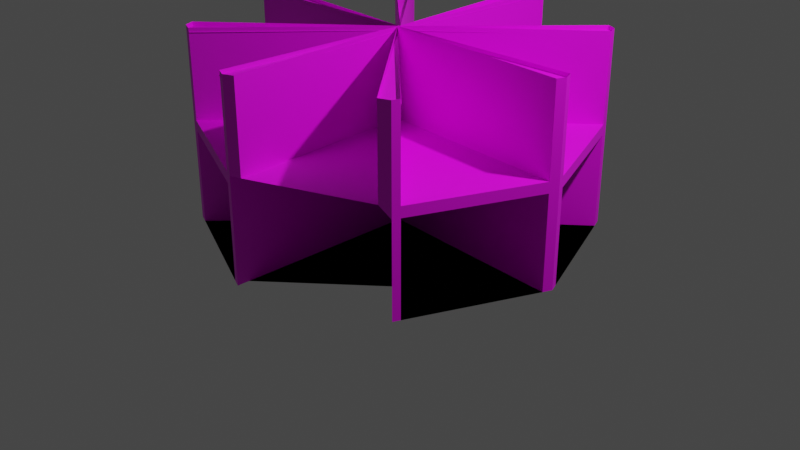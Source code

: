 # Source: Computer_Lab_Desks.blend  (saved by Blender 2.93.20; exported with 4.5.12 LTS)
import bpy
from mathutils import Matrix  # noqa: F401  (used for matrix-valued properties, if any)

bpy.ops.wm.read_factory_settings(use_empty=True)
scene = bpy.context.scene
scene.name = 'Scene'

# ---- collections
col_collection = bpy.data.collections.new('Collection'); scene.collection.children.link(col_collection)

# ---- images (referenced by path relative to the original .blend; pixels are not part of the script)
import os
ASSET_DIR = os.environ.get("B2B_ASSET_DIR", "")  # directory of the original .blend (textures are referenced by path, not embedded)
HERE = os.path.dirname(os.path.abspath(__file__))  # packed textures are extracted next to this script under _unpacked/

def load_image(name, relpath, width, height, colorspace="sRGB"):
    """Load a texture the original file referenced (path relative to the .blend, or extracted next to this script)."""
    p = next((c for c in (os.path.join(HERE, relpath), os.path.join(ASSET_DIR, relpath)) if relpath and os.path.exists(c)), "")
    if p:
        img = bpy.data.images.load(p, check_existing=True)
        img.name = name
    else:  # same state as the original file: an image datablock whose file is absent (Cycles renders it pink)
        img = bpy.data.images.new(name, width, height)
        img.source = "FILE"
        img.filepath = "//" + (relpath or name)
    img.colorspace_settings.name = colorspace
    return img
img_material_001_base_color = load_image('Material.001 Base Color', '', 1024, 1024, 'sRGB')

# ---- materials (node trees are filled in below, after node groups)
mat_material_001 = bpy.data.materials.new('Material.001')
mat_material_001.use_transparent_shadow = False

# ---- material node trees
mat_material_001.use_nodes = True; mat_material_001.node_tree.nodes.clear()
_N = mat_material_001.node_tree.nodes; _L = mat_material_001.node_tree.links
n0 = _N.new('ShaderNodeBsdfPrincipled'); n0.name = 'Principled BSDF'; n0.location = (10, 300)
n0.distribution = 'GGX'
n0.subsurface_method = 'BURLEY'
n0.inputs[3].default_value = 1.45
n0.inputs[27].default_value = (0.0, 0.0, 0.0, 1.0)
n0.inputs[28].default_value = 1.0
n1 = _N.new('ShaderNodeOutputMaterial'); n1.name = 'Material Output'; n1.location = (300, 300)
n2 = _N.new('ShaderNodeTexImage'); n2.name = 'Image Texture'; n2.location = (-280, 280)
n2.image = img_material_001_base_color
_L.new(n0.outputs[0], n1.inputs[0])
_L.new(n2.outputs[0], n0.inputs[0])
n1.is_active_output = True

# ---- world
world_world = bpy.data.worlds.new('World'); scene.world = world_world
world_world.use_nodes = True; world_world.node_tree.nodes.clear()
_N = world_world.node_tree.nodes; _L = world_world.node_tree.links
n0 = _N.new('ShaderNodeOutputWorld'); n0.name = 'World Output'; n0.location = (300, 300)
n1 = _N.new('ShaderNodeBackground'); n1.name = 'Background'; n1.location = (10, 300)
n1.inputs[0].default_value = (0.05088, 0.05088, 0.05088, 1.0)
_L.new(n1.outputs[0], n0.inputs[0])
n0.is_active_output = True
world_world.color = (0.05088, 0.05088, 0.05088)
world_world.use_sun_shadow = False
world_world.sun_shadow_jitter_overblur = 0.0

# ---- cameras
cam_camera = bpy.data.cameras.new('Camera')
cam_camera.clip_end = 100.0
cam_camera.ortho_scale = 7.314

# ---- lights
light_light = bpy.data.lights.new('Light', 'POINT')
light_light.transmission_factor = 0.0
light_light.energy = 1000.0
light_light.shadow_soft_size = 0.1
light_light.shadow_maximum_resolution = 0.006
light_light.use_absolute_resolution = True

# ---- meshes
me_cylinder = bpy.data.meshes.new('Cylinder')
me_cylinder.from_pydata([(0.0, 1.0, -1.0), (0.0, 1.0, 1.0), (0.7071, 0.7071, -1.0), (0.7071, 0.7071, 1.0), (1.0, -4.371e-08, -1.0), (1.0, -4.371e-08, 1.0), (0.7071, -0.7071, -1.0), (0.7071, -0.7071, 1.0), (-8.742e-08, -1.0, -1.0), (-8.742e-08, -1.0, 1.0), (-0.7071, -0.7071, -1.0), (-0.7071, -0.7071, 1.0), (-1.0, 1.192e-08, -1.0), (-1.0, 1.192e-08, 1.0), (-0.7071, 0.7071, -1.0), (-0.7071, 0.7071, 1.0), (0.0, 1.0, 0.08081), (0.7071, 0.7071, 0.08081), (1.0, -4.371e-08, 0.08081), (0.7071, -0.7071, 0.08081), (-8.742e-08, -1.0, 0.08081), (-0.7071, -0.7071, 0.08081), (-1.0, 1.192e-08, 0.08081), (-0.7071, 0.7071, 0.08081), (0.7071, 0.7071, -0.03005), (1.0, -4.371e-08, -0.03005), (0.7071, -0.7071, -0.03005), (-8.742e-08, -1.0, -0.03005), (-0.7071, -0.7071, -0.03005), (-1.0, 1.192e-08, -0.03005), (-0.7071, 0.7071, -0.03005), (0.0, 1.0, -0.03005), (1.0, -4.371e-08, 1.0), (0.7071, 0.7071, 1.0), (0.7071, 0.7071, 0.08081), (1.0, -4.371e-08, 0.08081), (0.9811, 0.04563, -1.0), (0.9811, 0.04563, 1.0), (0.9811, 0.04563, 0.08081), (0.9811, 0.04563, -0.03005), (0.9811, 0.04563, 1.0), (0.9811, 0.04563, 0.08081), (0.7277, 0.6574, 1.0), (0.7277, 0.6574, 1.0), (0.7277, 0.6574, -1.0), (0.7277, 0.6574, 0.08081), (0.7277, 0.6574, -0.03005), (0.7277, 0.6574, 0.08081), (0.7277, 0.6574, 0.08081), (0.9811, 0.04563, 0.08081), (0.9811, 0.04563, 1.0), (0.7277, 0.6574, 1.0), (0.7277, 0.6574, 0.08081), (0.9811, 0.04563, 0.08081), (0.9811, 0.04563, 1.0), (0.7277, 0.6574, 1.0), (0.7277, 0.6574, 0.08081), (0.9811, 0.04563, 0.08081), (0.9811, 0.04563, 1.0), (0.7277, 0.6574, 1.0), (0.7277, 0.6574, 0.08081), (0.9811, 0.04563, 0.08081), (0.9811, 0.04563, 1.0), (0.7277, 0.6574, 1.0), (0.7277, 0.6574, 0.08081), (0.9811, 0.04563, 0.08081), (0.9811, 0.04563, 1.0), (0.7277, 0.6574, 1.0), (0.0004217, 0.008961, 0.08081), (0.003165, -0.003505, 0.08081), (0.003165, -0.003505, 1.0), (0.0004217, 0.008961, 1.0), (0.7223, -0.6704, -1.0), (0.7223, -0.6704, 1.0), (0.7223, -0.6704, 0.08081), (0.7223, -0.6704, -0.03005), (0.9813, -0.04504, 1.0), (0.9813, -0.04504, -1.0), (0.9813, -0.04504, 0.08081), (0.9813, -0.04504, -0.03005), (-0.00142, -0.004083, 0.08081), (-0.004499, -0.005965, 0.08081), (-0.004499, -0.005965, 1.0), (-0.00142, -0.004083, 1.0), (0.003044, 0.002815, -1.0), (0.05227, -0.9784, 1.0), (0.05227, -0.9784, 0.08081), (0.003044, 0.002815, -0.03005), (0.6504, -0.7306, 1.0), (-0.002574, 0.007758, -1.0), (0.6504, -0.7306, 0.08081), (-0.002574, 0.007758, -0.03005), (-0.0008286, -0.01045, 0.08081), (-0.001773, -0.008831, 0.08081), (-0.001773, -0.008831, 1.0), (-0.0008286, -0.01045, 1.0), (-0.6535, -0.7293, -1.0), (-0.6535, -0.7293, 1.0), (-0.6535, -0.7293, 0.08081), (-0.6535, -0.7293, -0.03005), (-0.0473, -0.9804, 1.0), (-0.0473, -0.9804, -1.0), (-0.0473, -0.9804, 0.08081), (-0.0473, -0.9804, -0.03005), (-0.003862, -0.002886, 0.08081), (-0.00631, -0.001165, 0.08081), (-0.00631, -0.001165, 1.0), (-0.003862, -0.002886, 1.0), (-0.7277, -0.6573, -1.0), (-0.7277, -0.6573, 1.0), (-0.7277, -0.6573, 0.08081), (-0.7277, -0.6573, -0.03005), (-0.9791, -0.05036, -1.0), (-0.9791, -0.05036, 0.08081), (-0.9791, -0.05036, -0.03005), (-0.9791, -0.05036, 1.0), (-0.008872, 0.005909, 1.0), (-0.01015, -0.0005003, 1.0), (-0.01015, -0.0005003, 0.08081), (-0.008872, 0.005909, 0.08081), (-0.7283, 0.656, -1.0), (-0.7283, 0.656, 1.0), (-0.7283, 0.656, 0.08081), (-0.7283, 0.656, -0.03005), (-0.9805, 0.04716, 1.0), (-0.9805, 0.04716, -1.0), (-0.9805, 0.04716, 0.08081), (-0.9805, 0.04716, -0.03005), (-0.009868, 0.005803, 0.08081), (-0.003795, 0.01084, 0.08081), (-0.003795, 0.01084, 1.0), (-0.009868, 0.005803, 1.0), (-0.05162, 0.9786, -1.0), (-0.05162, 0.9786, 1.0), (-0.05162, 0.9786, 0.08081), (-0.05162, 0.9786, -0.03005), (-0.6533, 0.7294, 1.0), (-0.6533, 0.7294, -1.0), (-0.6533, 0.7294, 0.08081), (-0.6533, 0.7294, -0.03005), (-0.001123, 0.009933, 0.08081), (-0.00328, 0.006465, 0.08081), (-0.00328, 0.006465, 1.0), (-0.001123, 0.009933, 1.0), (0.6605, 0.7264, -1.0), (0.6605, 0.7264, 1.0), (0.6605, 0.7264, 0.08081), (0.6605, 0.7264, -0.03005), (0.05235, 0.9783, 1.0), (0.05235, 0.9783, 0.08081), (0.05235, 0.9783, -1.0), (0.05235, 0.9783, -0.03005), (-0.0006575, 0.01456, 0.08081), (0.003692, 0.008773, 0.08081), (0.003692, 0.008773, 1.0), (-0.0006575, 0.01456, 1.0), (-0.004016, -0.001822, -1.0), (-0.004786, -0.0005148, -1.0), (-0.004016, -0.001822, -0.03005), (-0.004786, -0.0005148, -0.03005), (-0.003516, -0.003167, -1.0), (-0.007153, 0.0003197, -1.0), (-0.003516, -0.003167, -0.03005), (-0.007153, 0.0003197, -0.03005), (0.0005234, -0.00701, -1.0), (0.004326, 0.003608, -1.0), (0.0005234, -0.00701, -0.03005), (0.004326, 0.003608, -0.03005), (-0.9805, 0.04716, -1.0), (-0.7283, 0.656, -1.0), (-0.9805, 0.04716, -0.03005), (-0.7283, 0.656, -0.03005), (-0.6533, 0.7294, -1.0), (-0.05162, 0.9786, -1.0), (-0.6533, 0.7294, -0.03005), (-0.05162, 0.9786, -0.03005), (0.001825, 0.003777, -1.0), (-0.006347, 0.02054, -1.0), (0.001825, 0.003777, -0.03005), (-0.006347, 0.02054, -0.03005), (-0.01168, 0.007461, -1.0), (-0.005612, 0.009213, -1.0), (-0.01168, 0.007461, -0.03005), (-0.005612, 0.009213, -0.03005), (-0.008462, 0.002685, -0.03005), (-0.008462, 0.002685, -1.0), (-0.02359, 0.005812, -1.0), (-0.02359, 0.005812, -0.03005), (-0.001858, 0.007158, -1.0), (-0.007587, -0.0009661, -1.0), (-0.001858, 0.007158, -0.03005), (-0.007587, -0.0009661, -0.03005), (0.6517, -0.7304, 0.958), (-0.7281, -0.6584, 0.958), (-0.7063, 0.7076, 0.958), (-0.002279, 0.997, 0.958), (0.05469, 0.9765, 0.958), (0.0, 0.003418, 0.958), (-0.05241, 0.9833, 0.958), (0.998, 0.004908, 1.0), (0.998, 0.004908, 1.0), (0.6609, 0.7264, 0.958), (0.7083, 0.7036, 0.958), (0.7254, 0.658, 0.958), (0.978, 0.04653, 0.958), (1.001, -0.0009494, 0.958), (0.978, -0.04463, 0.958), (-0.7292, 0.6523, 0.958), (-0.6552, 0.7302, 0.958), (-0.9818, 0.04653, 0.958), (-1.001, -0.0009496, 0.958), (-0.9799, -0.05032, 0.958), (-0.7072, -0.7078, 0.958), (-0.6483, -0.7305, 0.958), (-0.04823, -0.985, 0.958), (0.003038, -1.0, 0.958), (0.05051, -0.9793, 0.958), (0.7064, -0.7053, 0.958), (0.7247, -0.6643, 0.958), (-0.002301, -0.004622, 1.0), (-0.0004906, -0.006635, 0.958), (-0.0006833, -0.01058, 0.958), (0.0007885, -0.01192, 0.958), (0.0005778, -0.007823, 0.958), (-0.002301, -0.004622, 0.08081), (0.0198, -0.02919, 0.958), (0.6506, -0.7305, 0.958), (0.7038, -0.7078, 0.958), (0.7228, -0.6679, 0.958)], [], [(146, 145, 3, 17), (5, 18, 35, 32), (74, 73, 7, 19), (86, 85, 9, 20), (98, 97, 11, 21), (113, 115, 13, 22), (56, 59, 63, 60), (122, 121, 15, 23), (134, 133, 1, 16), (0, 150, 144, 2, 44, 36, 4, 77, 72, 6, 89, 84, 8, 101, 96, 10, 108, 112, 12, 125, 120, 14, 137, 132), (135, 134, 16, 31), (123, 122, 23, 30), (114, 113, 22, 29), (99, 98, 21, 28), (87, 86, 20, 27), (75, 74, 19, 26), (39, 38, 18, 25), (147, 146, 17, 24), (144, 147, 24, 2), (36, 39, 25, 4), (72, 75, 26, 6), (84, 87, 27, 8), (96, 99, 28, 10), (112, 114, 29, 12), (120, 123, 30, 14), (132, 135, 31, 0), (41, 40, 200, 32, 35), (37, 199, 5, 32, 200, 40), (45, 17, 34, 47), (17, 3, 33, 34), (18, 38, 41, 35), (42, 37, 40, 43), (43, 40, 50, 51), (36, 44, 160, 161), (46, 45, 38, 39), (24, 17, 45, 46), (2, 24, 46, 44), (34, 33, 43, 47), (3, 42, 43, 33), (38, 45, 47, 41), (50, 49, 53, 54), (40, 41, 49, 50), (47, 43, 51, 48), (41, 47, 48, 49), (55, 54, 58, 59), (51, 50, 54, 55), (49, 48, 52, 53), (48, 51, 55, 52), (53, 52, 56, 57), (52, 55, 59, 56), (54, 53, 57, 58), (58, 57, 61, 62), (57, 56, 60, 61), (75, 72, 157, 159), (61, 60, 64, 65), (60, 63, 67, 64), (62, 61, 65, 66), (68, 71, 70, 69), (65, 64, 68, 69), (64, 67, 71, 68), (66, 65, 69, 70), (79, 78, 74, 75), (73, 74, 81, 82), (18, 5, 76, 78), (25, 18, 78, 79), (4, 25, 79, 77), (80, 83, 219, 224), (74, 78, 80, 224, 81), (78, 76, 83, 80), (89, 91, 87, 84), (91, 90, 86, 87), (96, 101, 188, 189), (19, 7, 88, 90), (26, 19, 90, 91), (6, 26, 91, 89), (92, 95, 94, 93), (85, 86, 93, 94), (86, 90, 92, 93), (90, 88, 95, 92), (103, 102, 98, 99), (97, 98, 105, 106), (20, 9, 100, 102), (27, 20, 102, 103), (8, 27, 103, 101), (104, 107, 106, 105), (98, 102, 104, 105), (102, 100, 107, 104), (139, 135, 175, 174), (10, 28, 111, 108), (28, 21, 110, 111), (21, 11, 109, 110), (108, 111, 184, 185), (111, 110, 113, 114), (113, 110, 118, 119), (118, 117, 116, 119), (110, 109, 117, 118), (115, 113, 119, 116), (145, 146, 153, 154), (127, 126, 122, 123), (126, 124, 131, 128), (22, 13, 124, 126), (29, 22, 126, 127), (12, 29, 127, 125), (128, 131, 130, 129), (151, 149, 146, 147), (121, 122, 129, 130), (122, 126, 128, 129), (132, 137, 172, 173), (139, 138, 134, 135), (138, 136, 143, 140), (23, 15, 136, 138), (30, 23, 138, 139), (14, 30, 139, 137), (140, 143, 142, 141), (151, 147, 167, 166), (133, 134, 141, 142), (134, 138, 140, 141), (0, 31, 151, 150), (31, 16, 149, 151), (16, 1, 148, 149), (152, 155, 154, 153), (149, 148, 155, 152), (156, 158, 159, 157), (146, 149, 152, 153), (77, 79, 158, 156), (72, 77, 156, 157), (79, 75, 159, 158), (160, 162, 163, 161), (39, 36, 161, 163), (44, 46, 162, 160), (46, 39, 163, 162), (164, 166, 167, 165), (144, 150, 164, 165), (147, 144, 165, 167), (150, 151, 166, 164), (171, 169, 181, 183), (172, 174, 178, 176), (127, 123, 171, 170), (120, 125, 168, 169), (135, 132, 173, 175), (123, 120, 169, 171), (137, 139, 174, 172), (125, 127, 170, 168), (176, 178, 179, 177), (174, 175, 179, 178), (175, 173, 177, 179), (173, 172, 176, 177), (180, 182, 183, 181), (169, 168, 180, 181), (168, 170, 182, 180), (170, 171, 183, 182), (185, 184, 187, 186), (114, 112, 186, 187), (111, 114, 187, 184), (112, 108, 185, 186), (188, 190, 191, 189), (99, 96, 189, 191), (101, 103, 190, 188), (103, 99, 191, 190), (193, 212, 213, 197), (197, 208, 194), (195, 198, 197, 196), (194, 207, 197), (210, 211, 197, 209), (204, 197, 206, 205), (203, 202, 201, 197), (197, 220, 223), (222, 225, 223), (226, 227, 228, 225), (223, 220, 221, 222), (222, 221, 214, 215, 216), (224, 219, 82, 81)])
_uv = me_cylinder.uv_layers.new(name='UVMap')
_uv.uv.foreach_set('vector', [0.2722, 0.3127, 0.2722, 0.225, 0.2765, 0.225, 0.2765, 0.3127, 0.1686, 0.4456, 0.1686, 0.4456, 0.1686, 0.4456, 0.1686, 0.4456, 0.4339, 0.3127, 0.4339, 0.225, 0.4375, 0.225, 0.4375, 0.3127, 0.3721, 0.1144, 0.3721, 0.2021, 0.3674, 0.2021, 0.3674, 0.1144, 0.2724, 0.09897, 0.2724, 0.01127, 0.2775, 0.01123, 0.2775, 0.09893, 0.3401, 0.09942, 0.3401, 0.01173, 0.3449, 0.01176, 0.3449, 0.09946, 0.1686, 0.4456, 0.1686, 0.4456, 0.1686, 0.4456, 0.1686, 0.4456, 0.08305, 0.3131, 0.08305, 0.4009, 0.07813, 0.4009, 0.07813, 0.3131, 0.01612, 0.3131, 0.01612, 0.4009, 0.01123, 0.4009, 0.01123, 0.3131, 0.1875, 0.1359, 0.1837, 0.1397, 0.1393, 0.1841, 0.1359, 0.1875, 0.1308, 0.1875, 0.06758, 0.1875, 0.06287, 0.1875, 0.05958, 0.1843, 0.01391, 0.1386, 0.01123, 0.1359, 0.1002, 0.09945, 0.09952, 0.09976, 0.01123, 0.06287, 0.01469, 0.05942, 0.05896, 0.01515, 0.06287, 0.01123, 0.06801, 0.01123, 0.1307, 0.01123, 0.1359, 0.01123, 0.1393, 0.01468, 0.1838, 0.05914, 0.1875, 0.06287, 0.1875, 0.06844, 0.1875, 0.1306, 0.01612, 0.3026, 0.01612, 0.3131, 0.01123, 0.3131, 0.01123, 0.3026, 0.08305, 0.3026, 0.08305, 0.3131, 0.07813, 0.3131, 0.07813, 0.3026, 0.3401, 0.11, 0.3401, 0.09942, 0.3449, 0.09946, 0.3449, 0.11, 0.2724, 0.1095, 0.2724, 0.09897, 0.2775, 0.09893, 0.2775, 0.1095, 0.4425, 0.1038, 0.3721, 0.1144, 0.3674, 0.1144, 0.3674, 0.1038, 0.4339, 0.3233, 0.4339, 0.3127, 0.4375, 0.3127, 0.4375, 0.3233, 0.3405, 0.3233, 0.3405, 0.3127, 0.3449, 0.3127, 0.3449, 0.3233, 0.2722, 0.3233, 0.2722, 0.3127, 0.2765, 0.3127, 0.2765, 0.3233, 0.2722, 0.4159, 0.2722, 0.3233, 0.2765, 0.3233, 0.2765, 0.4159, 0.3405, 0.4159, 0.3405, 0.3233, 0.3449, 0.3233, 0.3449, 0.4159, 0.4339, 0.4159, 0.4339, 0.3233, 0.4375, 0.3233, 0.4375, 0.4159, 0.4425, 0.01123, 0.4425, 0.1038, 0.3674, 0.1038, 0.3674, 0.01123, 0.2724, 0.2021, 0.2724, 0.1095, 0.2775, 0.1095, 0.2775, 0.202, 0.3401, 0.2025, 0.3401, 0.11, 0.3449, 0.11, 0.3449, 0.2026, 0.08305, 0.21, 0.08305, 0.3026, 0.07813, 0.3026, 0.07813, 0.21, 0.01612, 0.21, 0.01612, 0.3026, 0.01123, 0.3026, 0.01123, 0.21, 0.5297, 0.7846, 0.5297, 0.8723, 0.5258, 0.8723, 0.5253, 0.8723, 0.5253, 0.7846, 0.1686, 0.4456, 0.1686, 0.4456, 0.1686, 0.4456, 0.1686, 0.4456, 0.1686, 0.4456, 0.1686, 0.4456, 0.1686, 0.4456, 0.1686, 0.4456, 0.1686, 0.4456, 0.1686, 0.4456, 0.1686, 0.4456, 0.1686, 0.4456, 0.1686, 0.4456, 0.1686, 0.4456, 0.1686, 0.4456, 0.1686, 0.4456, 0.1686, 0.4456, 0.1686, 0.4456, 0.1686, 0.4456, 0.1686, 0.4456, 0.1686, 0.4456, 0.1686, 0.4456, 0.1686, 0.4456, 0.1686, 0.4456, 0.1686, 0.4456, 0.1686, 0.4456, 0.6182, 0.8691, 0.5551, 0.8691, 0.5866, 0.7805, 0.5861, 0.7803, 0.2813, 0.3233, 0.2813, 0.3127, 0.3405, 0.3127, 0.3405, 0.3233, 0.2765, 0.3233, 0.2765, 0.3127, 0.2813, 0.3127, 0.2813, 0.3233, 0.2765, 0.4159, 0.2765, 0.3233, 0.2813, 0.3233, 0.2813, 0.4159, 0.3004, 0.7803, 0.3004, 0.8681, 0.2956, 0.8681, 0.2956, 0.7803, 0.1686, 0.4456, 0.1686, 0.4456, 0.1686, 0.4456, 0.1686, 0.4456, 0.1686, 0.4456, 0.1686, 0.4456, 0.1686, 0.4456, 0.1686, 0.4456, 0.1686, 0.4456, 0.1686, 0.4456, 0.1686, 0.4456, 0.1686, 0.4456, 0.1686, 0.4456, 0.1686, 0.4456, 0.1686, 0.4456, 0.1686, 0.4456, 0.1686, 0.4456, 0.1686, 0.4456, 0.1686, 0.4456, 0.1686, 0.4456, 0.1686, 0.4456, 0.1686, 0.4456, 0.1686, 0.4456, 0.1686, 0.4456, 0.1686, 0.4456, 0.1686, 0.4456, 0.1686, 0.4456, 0.1686, 0.4456, 0.1686, 0.4456, 0.1686, 0.4456, 0.1686, 0.4456, 0.1686, 0.4456, 0.1686, 0.4456, 0.1686, 0.4456, 0.1686, 0.4456, 0.1686, 0.4456, 0.1686, 0.4456, 0.1686, 0.4456, 0.1686, 0.4456, 0.1686, 0.4456, 0.1686, 0.4456, 0.1686, 0.4456, 0.1686, 0.4456, 0.1686, 0.4456, 0.1686, 0.4456, 0.1686, 0.4456, 0.1686, 0.4456, 0.1686, 0.4456, 0.1686, 0.4456, 0.1686, 0.4456, 0.1686, 0.4456, 0.1686, 0.4456, 0.1686, 0.4456, 0.1686, 0.4456, 0.1686, 0.4456, 0.1686, 0.4456, 0.1686, 0.4456, 0.1686, 0.4456, 0.1686, 0.4456, 0.1686, 0.4456, 0.325, 0.4383, 0.4176, 0.4383, 0.4176, 0.5324, 0.325, 0.5324, 0.1686, 0.4456, 0.1686, 0.4456, 0.1686, 0.4456, 0.1686, 0.4456, 0.1686, 0.4456, 0.1686, 0.4456, 0.1686, 0.4456, 0.1686, 0.4456, 0.1686, 0.4456, 0.1686, 0.4456, 0.1686, 0.4456, 0.1686, 0.4456, 0.9512, 0.5545, 0.9512, 0.6422, 0.9501, 0.6422, 0.9501, 0.5545, 0.7284, 0.8728, 0.6652, 0.8728, 0.6958, 0.785, 0.697, 0.7848, 0.7529, 0.6461, 0.6652, 0.6461, 0.6652, 0.5545, 0.7529, 0.5545, 0.7754, 0.6422, 0.7754, 0.5545, 0.8434, 0.5545, 0.8434, 0.6422, 0.3718, 0.3233, 0.3718, 0.3127, 0.4339, 0.3127, 0.4339, 0.3233, 0.5551, 0.4383, 0.6428, 0.4383, 0.6428, 0.532, 0.5551, 0.532, 0.3673, 0.3127, 0.3673, 0.225, 0.3718, 0.225, 0.3718, 0.3127, 0.3673, 0.3233, 0.3673, 0.3127, 0.3718, 0.3127, 0.3718, 0.3233, 0.3673, 0.4159, 0.3673, 0.3233, 0.3718, 0.3233, 0.3718, 0.4159, 0.9837, 0.01123, 0.9837, 0.09894, 0.9836, 0.09894, 0.9836, 0.01123, 0.07582, 0.8676, 0.01123, 0.8676, 0.04351, 0.7795, 0.04359, 0.7794, 0.04379, 0.7792, 0.325, 0.7591, 0.325, 0.6714, 0.3941, 0.6702, 0.3941, 0.7579, 0.6414, 0.7803, 0.6414, 0.8728, 0.6407, 0.8728, 0.6407, 0.7803, 0.8971, 0.5545, 0.9277, 0.6436, 0.8659, 0.6436, 0.8974, 0.5551, 0.757, 0.8049, 0.8159, 0.7836, 0.8159, 0.8779, 0.8154, 0.8771, 0.4375, 0.3127, 0.4375, 0.225, 0.4427, 0.225, 0.4427, 0.3127, 0.01123, 0.434, 0.01123, 0.4234, 0.01348, 0.4233, 0.1073, 0.434, 0.01123, 0.5265, 0.01123, 0.434, 0.1073, 0.434, 0.1073, 0.5265, 0.58, 0.1038, 0.6677, 0.1038, 0.6677, 0.1039, 0.58, 0.104, 0.5551, 0.7578, 0.5551, 0.6701, 0.626, 0.6701, 0.626, 0.7578, 0.5018, 0.9833, 0.44, 0.9833, 0.4712, 0.896, 0.4712, 0.8958, 0.58, 0.01132, 0.6677, 0.01123, 0.6677, 0.1038, 0.58, 0.1038, 0.2145, 0.11, 0.2145, 0.09942, 0.2724, 0.09897, 0.2724, 0.1095, 0.325, 0.5549, 0.4127, 0.5549, 0.4127, 0.6477, 0.325, 0.6477, 0.21, 0.09946, 0.21, 0.01176, 0.2145, 0.01173, 0.2145, 0.09942, 0.21, 0.11, 0.21, 0.09946, 0.2145, 0.09942, 0.2145, 0.11, 0.21, 0.2026, 0.21, 0.11, 0.2145, 0.11, 0.2145, 0.2025, 0.9837, 0.3127, 0.9837, 0.225, 0.984, 0.225, 0.984, 0.3127, 0.173, 0.9733, 0.1104, 0.9733, 0.1422, 0.8855, 0.1425, 0.8854, 0.2801, 0.6702, 0.2801, 0.7579, 0.21, 0.7579, 0.21, 0.6702, 0.465, 0.1494, 0.465, 0.1494, 0.465, 0.1494, 0.465, 0.1494, 0.2775, 0.202, 0.2775, 0.1095, 0.2822, 0.1095, 0.2822, 0.2021, 0.2775, 0.1095, 0.2775, 0.09893, 0.2822, 0.09896, 0.2822, 0.1095, 0.2775, 0.09893, 0.2775, 0.01123, 0.2822, 0.01127, 0.2822, 0.09896, 0.5577, 0.318, 0.4651, 0.318, 0.4651, 0.225, 0.5577, 0.225, 0.2822, 0.1095, 0.2822, 0.09896, 0.3401, 0.09942, 0.3401, 0.11, 0.9047, 0.7611, 0.8455, 0.7405, 0.9041, 0.6686, 0.9047, 0.6684, 0.6428, 0.555, 0.5551, 0.555, 0.5551, 0.5545, 0.6428, 0.5545, 0.6428, 0.6477, 0.5551, 0.6477, 0.5551, 0.555, 0.6428, 0.555, 0.8384, 0.9825, 0.8384, 0.8948, 0.9002, 0.8948, 0.9002, 0.9825, 0.21, 0.5549, 0.2977, 0.5549, 0.2977, 0.6477, 0.21, 0.6477, 0.1416, 0.3026, 0.1416, 0.3131, 0.08305, 0.3131, 0.08305, 0.3026, 0.8486, 0.225, 0.8486, 0.3127, 0.7824, 0.3127, 0.7824, 0.225, 0.1462, 0.3131, 0.1462, 0.4009, 0.1416, 0.4009, 0.1416, 0.3131, 0.1462, 0.3026, 0.1462, 0.3131, 0.1416, 0.3131, 0.1416, 0.3026, 0.1462, 0.21, 0.1462, 0.3026, 0.1416, 0.3026, 0.1416, 0.21, 0.4173, 0.6702, 0.4173, 0.7579, 0.4166, 0.7579, 0.4166, 0.6702, 0.2149, 0.3233, 0.2149, 0.3127, 0.2722, 0.3127, 0.2722, 0.3233, 0.7529, 0.5309, 0.6652, 0.5308, 0.6652, 0.4383, 0.7529, 0.4384, 0.07411, 0.9775, 0.01123, 0.9775, 0.04303, 0.8904, 0.04369, 0.8901, 0.465, 0.1494, 0.465, 0.1494, 0.465, 0.1494, 0.465, 0.1494, 0.07304, 0.3026, 0.07304, 0.3131, 0.01612, 0.3131, 0.01612, 0.3026, 0.6679, 0.3177, 0.5801, 0.3177, 0.5801, 0.225, 0.6679, 0.225, 0.07813, 0.3131, 0.07813, 0.4009, 0.07304, 0.4009, 0.07304, 0.3131, 0.07813, 0.3026, 0.07813, 0.3131, 0.07304, 0.3131, 0.07304, 0.3026, 0.07813, 0.21, 0.07813, 0.3026, 0.07304, 0.3026, 0.07304, 0.21, 0.6411, 0.8953, 0.6411, 0.983, 0.6407, 0.983, 0.6407, 0.8953, 0.5028, 0.8734, 0.44, 0.8734, 0.4715, 0.7857, 0.4714, 0.7846, 0.7754, 0.526, 0.7754, 0.4383, 0.8442, 0.4395, 0.8442, 0.5272, 0.9272, 0.6891, 0.9858, 0.6684, 0.9854, 0.761, 0.9858, 0.7611, 0.21, 0.4159, 0.21, 0.3233, 0.2149, 0.3233, 0.2149, 0.4159, 0.21, 0.3233, 0.21, 0.3127, 0.2149, 0.3127, 0.2149, 0.3233, 0.21, 0.3127, 0.21, 0.225, 0.2149, 0.225, 0.2149, 0.3127, 0.526, 0.8948, 0.526, 0.9825, 0.5253, 0.9825, 0.5253, 0.8948, 0.1855, 0.6642, 0.1855, 0.7519, 0.1104, 0.7519, 0.1104, 0.6642, 0.6905, 0.2262, 0.6905, 0.3188, 0.6903, 0.3188, 0.6903, 0.2262, 0.9301, 0.3179, 0.8711, 0.2964, 0.9294, 0.2252, 0.9301, 0.225, 0.7599, 0.225, 0.7599, 0.3176, 0.6905, 0.3188, 0.6905, 0.2262, 0.8482, 0.09979, 0.7836, 0.09979, 0.8157, 0.01135, 0.8156, 0.01123, 0.175, 0.863, 0.1104, 0.863, 0.1429, 0.7744, 0.1428, 0.7745, 0.2956, 0.9831, 0.2956, 0.8905, 0.2961, 0.8905, 0.2961, 0.9831, 0.44, 0.7622, 0.44, 0.6696, 0.5085, 0.6696, 0.5085, 0.7622, 0.1038, 0.6418, 0.01123, 0.6418, 0.01123, 0.549, 0.1038, 0.549, 0.2732, 0.8691, 0.21, 0.8691, 0.2421, 0.7803, 0.2416, 0.7805, 0.3025, 0.5324, 0.21, 0.5324, 0.21, 0.5315, 0.3025, 0.5315, 0.325, 0.8025, 0.3842, 0.7815, 0.3842, 0.8757, 0.3839, 0.8747, 0.21, 0.4383, 0.3025, 0.4383, 0.3025, 0.5315, 0.21, 0.5315, 0.08791, 0.6642, 0.08791, 0.7568, 0.01123, 0.7568, 0.01123, 0.6642, 0.5324, 0.5545, 0.5324, 0.647, 0.44, 0.6471, 0.44, 0.5546, 0.465, 0.01123, 0.5575, 0.01123, 0.5575, 0.1045, 0.465, 0.1045, 0.465, 0.127, 0.465, 0.127, 0.465, 0.127, 0.465, 0.127, 0.465, 0.127, 0.465, 0.127, 0.465, 0.127, 0.465, 0.127, 0.465, 0.1494, 0.465, 0.1494, 0.465, 0.1494, 0.465, 0.1494, 0.465, 0.127, 0.465, 0.127, 0.465, 0.127, 0.465, 0.127, 0.465, 0.1494, 0.465, 0.1494, 0.465, 0.1494, 0.465, 0.1494, 0.465, 0.127, 0.465, 0.127, 0.465, 0.127, 0.465, 0.127, 0.7346, 0.6698, 0.7346, 0.7623, 0.7329, 0.7623, 0.7329, 0.6698, 0.5551, 0.9121, 0.6137, 0.8915, 0.613, 0.983, 0.6137, 0.9847, 0.6652, 0.7611, 0.6652, 0.6686, 0.7329, 0.6698, 0.7329, 0.7623, 0.9235, 0.8044, 0.982, 0.7836, 0.982, 0.8769, 0.9815, 0.8752, 0.9802, 0.5504, 0.9802, 0.643, 0.9797, 0.643, 0.9797, 0.5504, 0.2729, 0.9789, 0.21, 0.9789, 0.2419, 0.8921, 0.2422, 0.8916, 0.823, 0.6686, 0.823, 0.7611, 0.757, 0.7611, 0.757, 0.6686, 0.7281, 0.9826, 0.6652, 0.9826, 0.6958, 0.8952, 0.6962, 0.8957, 0.5309, 0.7622, 0.5309, 0.6696, 0.5322, 0.6696, 0.5322, 0.7621, 0.1263, 0.6416, 0.1263, 0.549, 0.1872, 0.549, 0.1872, 0.6416, 0.9295, 0.1044, 0.8706, 0.0829, 0.9283, 0.01209, 0.9295, 0.01123, 0.8667, 0.4598, 0.9256, 0.4383, 0.9256, 0.5315, 0.9244, 0.5306, 0.5326, 0.532, 0.44, 0.532, 0.44, 0.5311, 0.5326, 0.5311, 0.44, 0.4383, 0.5326, 0.4383, 0.5326, 0.5311, 0.44, 0.5311, 0.7611, 0.01123, 0.7611, 0.1038, 0.6901, 0.1038, 0.6901, 0.01123, 0.901, 0.8723, 0.8384, 0.8723, 0.8687, 0.7845, 0.8689, 0.7836, 0.1788, 0.3039, 0.174, 0.3056, 0.1686, 0.3029, 0.1788, 0.21, 0.1788, 0.3281, 0.1788, 0.4214, 0.1738, 0.4231, 0.1351, 0.4233, 0.14, 0.4244, 0.14, 0.518, 0.1298, 0.4256, 0.1738, 0.4231, 0.1686, 0.4206, 0.1788, 0.3281, 0.9526, 0.5315, 0.948, 0.5293, 0.9572, 0.4361, 0.9572, 0.5299, 0.9526, 0.318, 0.9613, 0.225, 0.9613, 0.3185, 0.957, 0.3204, 0.952, 0.01334, 0.9561, 0.01123, 0.9609, 0.01268, 0.9609, 0.1061, 0.4161, 0.7815, 0.4161, 0.7825, 0.416, 0.7826, 0.4159, 0.783, 0.414, 0.7846, 0.416, 0.7826, 0.9797, 0.4384, 0.9847, 0.4361, 0.9888, 0.4373, 0.9888, 0.528, 0.416, 0.7826, 0.4161, 0.7825, 0.4161, 0.7829, 0.4159, 0.783, 0.4159, 0.783, 0.4161, 0.7829, 0.4161, 0.876, 0.4111, 0.8772, 0.4067, 0.875, 0.9836, 0.01123, 0.9836, 0.09894, 0.9834, 0.09894, 0.9834, 0.01123])
me_cylinder.materials.append(mat_material_001)
me_cylinder.use_remesh_fix_poles = True
me_cylinder.use_remesh_preserve_attributes = False
me_cylinder.update()

# ---- objects
ob_light = bpy.data.objects.new('Light', light_light)
ob_camera = bpy.data.objects.new('Camera', cam_camera)
ob_cylinder = bpy.data.objects.new('Cylinder', me_cylinder)

# ---- transforms, parenting, visibility, modifiers, constraints
ob_light.location = (4.076, 1.005, 5.904)
ob_light.rotation_euler = (0.6503, 0.05522, 1.866)
ob_light.lock_rotations_4d = False
ob_light.empty_display_type = 'ARROWS'
ob_light.color = (0.0, 0.0, 0.0, 0.0)
ob_light.lineart.crease_threshold = 0.0
ob_camera.location = (7.359, -6.926, 4.958)
ob_camera.rotation_euler = (1.109, 0.0, 0.8149)
ob_camera.lock_rotations_4d = False
ob_camera.empty_display_type = 'ARROWS'
ob_camera.color = (0.0, 0.0, 0.0, 0.0)
ob_camera.display_type = 'WIRE'
ob_camera.lineart.crease_threshold = 0.0
ob_cylinder.location = (0.0, 0.0, 1.0)
ob_cylinder.scale = (2.0, 2.0, 1.0)

# ---- collection membership
col_collection.objects.link(ob_light)
col_collection.objects.link(ob_camera)
col_collection.objects.link(ob_cylinder)

# ---- scene / render settings (as saved in the file)
scene.camera = ob_camera
scene.frame_start = 1; scene.frame_end = 250; scene.frame_set(1)
scene.render.engine = 'BLENDER_EEVEE_NEXT'
scene.cycles.use_denoising = False
scene.cycles.samples = 128
scene.cycles.sampling_pattern = 'TABULATED_SOBOL'
scene.cycles.use_adaptive_sampling = False
scene.cycles.use_light_tree = False
scene.view_settings.view_transform = 'Filmic'
bpy.context.view_layer.update()
